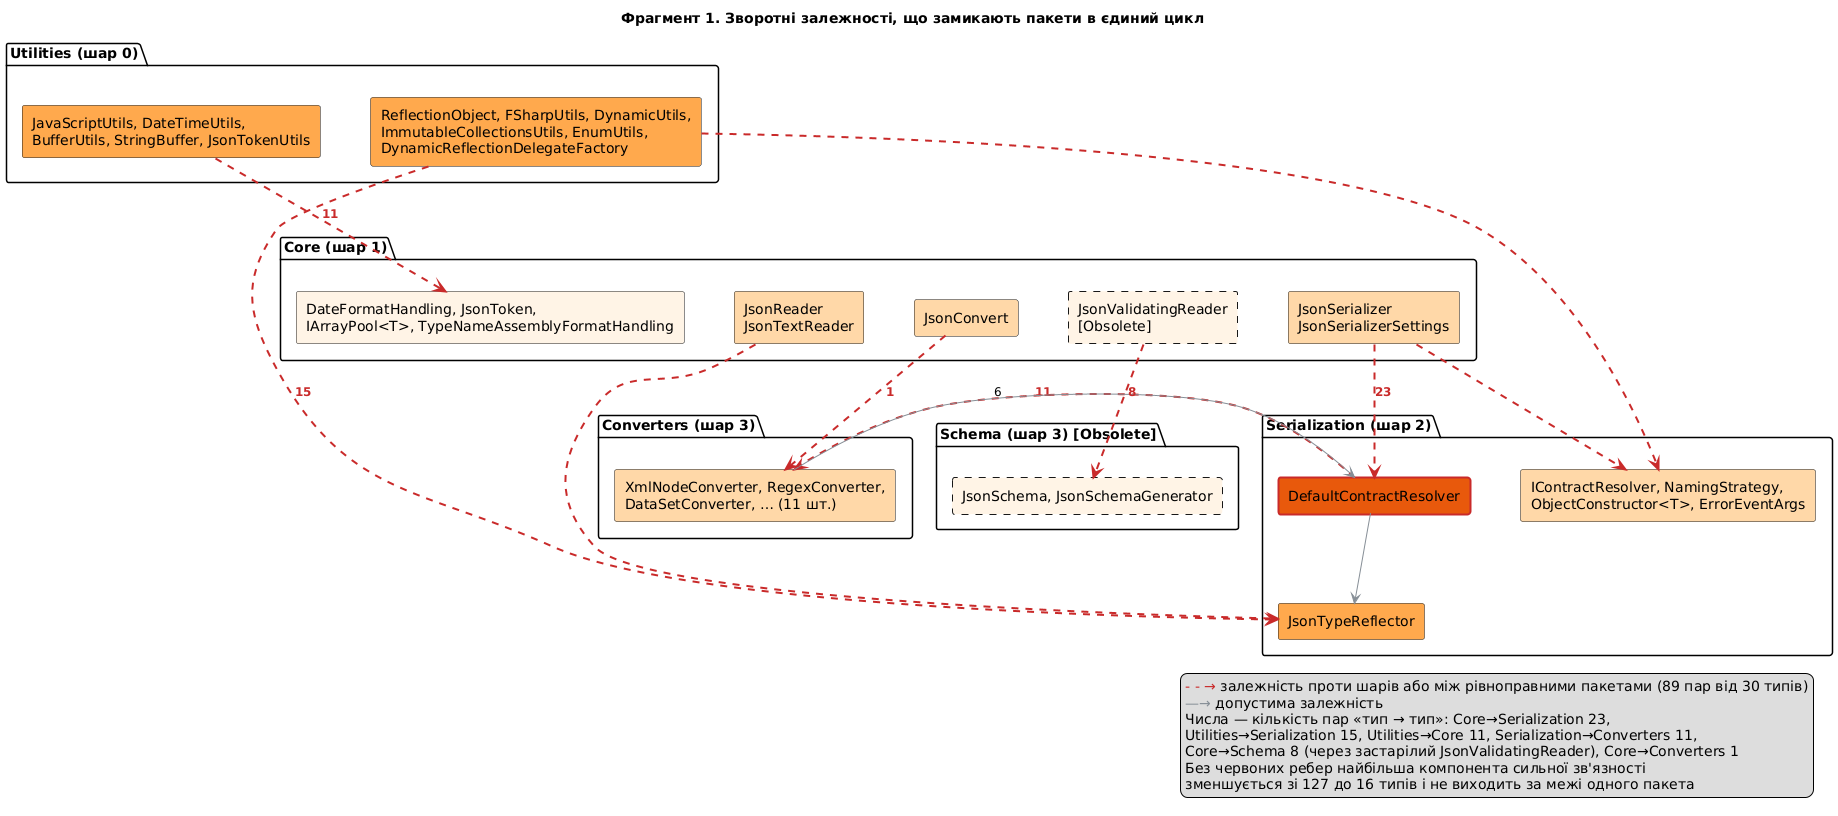

The diagram above was rendered by PlantUML. Its source (embedded in the PNG):
@startuml f1_cycles
skinparam defaultFontName "DejaVu Sans"
skinparam componentStyle rectangle
skinparam shadowing false
skinparam ArrowFontSize 12
skinparam nodesep 50
skinparam ranksep 80
title Фрагмент 1. Зворотні залежності, що замикають пакети в єдиний цикл
package "Core (шар 1)" {
  component "JsonSerializer\nJsonSerializerSettings" as JS #FFD8A8
  component "JsonReader\nJsonTextReader" as JR #FFD8A8
  component "JsonConvert" as JC #FFD8A8
  component "JsonValidatingReader\n[Obsolete]" as JVR #FFF4E6;line.dashed
  component "DateFormatHandling, JsonToken,\nIArrayPool<T>, TypeNameAssemblyFormatHandling" as EN #FFF4E6
}
package "Serialization (шар 2)" {
  component "DefaultContractResolver" as DCR #E8590C;line:C92A2A;line.bold
  component "JsonTypeReflector" as JTR #FFA94D
  component "IContractResolver, NamingStrategy,\nObjectConstructor<T>, ErrorEventArgs" as SI #FFD8A8
}
package "Utilities (шар 0)" {
  component "ReflectionObject, FSharpUtils, DynamicUtils,\nImmutableCollectionsUtils, EnumUtils,\nDynamicReflectionDelegateFactory" as UT #FFA94D
  component "JavaScriptUtils, DateTimeUtils,\nBufferUtils, StringBuffer, JsonTokenUtils" as UT2 #FFA94D
}
package "Converters (шар 3)" {
  component "XmlNodeConverter, RegexConverter,\nDataSetConverter, … (11 шт.)" as CV #FFD8A8
}
package "Schema (шар 3) [Obsolete]" {
  component "JsonSchema, JsonSchemaGenerator" as SC #FFF4E6;line.dashed
}
DCR -[#868E96]-> JTR
JS -[#C92A2A,dashed,thickness=2]-> DCR : <color:#C92A2A>**23**</color>
JS -[#C92A2A,dashed,thickness=2]-> SI
JR -[#C92A2A,dashed,thickness=2]-> JTR
UT -[#C92A2A,dashed,thickness=2]-> JTR : <color:#C92A2A>**15**</color>
UT -[#C92A2A,dashed,thickness=2]-> SI
UT2 -[#C92A2A,dashed,thickness=2]-> EN : <color:#C92A2A>**11**</color>
DCR -[#C92A2A,dashed,thickness=2]-> CV : <color:#C92A2A>**11**</color>
CV -[#868E96]-> DCR : 6
JC -[#C92A2A,dashed,thickness=2]-> CV : <color:#C92A2A>**1**</color>
JVR -[#C92A2A,dashed,thickness=2]-> SC : <color:#C92A2A>**8**</color>
legend right
<color:#C92A2A>- - →</color> залежність проти шарів або між рівноправними пакетами (89 пар від 30 типів)
<color:#868E96>—→</color> допустима залежність
Числа — кількість пар «тип → тип»: Core→Serialization 23,
Utilities→Serialization 15, Utilities→Core 11, Serialization→Converters 11,
Core→Schema 8 (через застарілий JsonValidatingReader), Core→Converters 1
Без червоних ребер найбільша компонента сильної зв'язності
зменшується зі 127 до 16 типів і не виходить за межі одного пакета
endlegend
@enduml